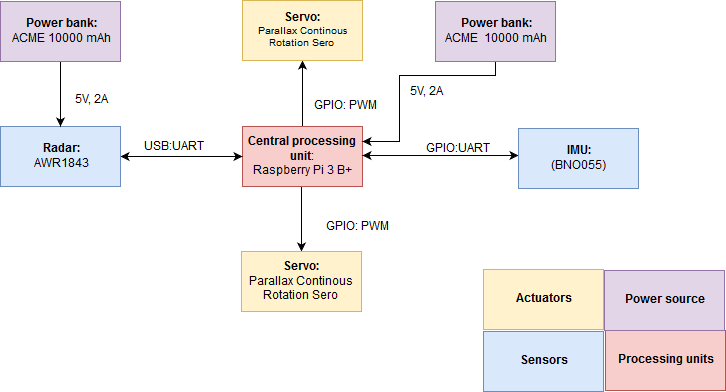

The diagram above was exported from draw.io. Its source (the exported page's mxGraphModel, read from the mxfile embedded in the PNG):
<mxGraphModel dx="1397" dy="1030" grid="1" gridSize="1" guides="1" tooltips="1" connect="1" arrows="1" fold="1" page="1" pageScale="1" pageWidth="827" pageHeight="1169" math="0" shadow="0">
  <root>
    <mxCell id="0" />
    <mxCell id="1" parent="0" />
    <mxCell id="L2TPktoOvk9Twu_R8tEn-11" value="" style="edgeStyle=orthogonalEdgeStyle;rounded=0;orthogonalLoop=1;jettySize=auto;html=1;endArrow=none;endFill=0;startArrow=classic;startFill=1;" parent="1" source="L2TPktoOvk9Twu_R8tEn-1" target="L2TPktoOvk9Twu_R8tEn-4" edge="1">
      <mxGeometry relative="1" as="geometry" />
    </mxCell>
    <mxCell id="L2TPktoOvk9Twu_R8tEn-1" value="&lt;div&gt;&lt;b&gt;Servo:&lt;/b&gt;&lt;/div&gt;&lt;div style=&quot;font-size: 10px&quot;&gt;Parallax Continous Rotation Sero&lt;b&gt;&lt;br&gt;&lt;/b&gt;&lt;/div&gt;" style="rounded=0;whiteSpace=wrap;html=1;fillColor=#fff2cc;strokeColor=#d6b656;" parent="1" vertex="1">
      <mxGeometry x="341" y="493" width="120" height="60" as="geometry" />
    </mxCell>
    <mxCell id="L2TPktoOvk9Twu_R8tEn-12" value="" style="edgeStyle=orthogonalEdgeStyle;rounded=0;orthogonalLoop=1;jettySize=auto;html=1;startArrow=classic;startFill=1;endArrow=none;endFill=0;exitX=0.5;exitY=0;exitDx=0;exitDy=0;" parent="1" source="L2TPktoOvk9Twu_R8tEn-2" edge="1">
      <mxGeometry relative="1" as="geometry">
        <mxPoint x="401" y="744" as="sourcePoint" />
        <mxPoint x="400" y="679" as="targetPoint" />
        <Array as="points" />
      </mxGeometry>
    </mxCell>
    <mxCell id="L2TPktoOvk9Twu_R8tEn-2" value="&lt;div&gt;&lt;b&gt;Servo:&lt;/b&gt;&lt;/div&gt;&lt;div&gt;Parallax Continous Rotation Sero&lt;b&gt;&lt;br&gt;&lt;/b&gt;&lt;/div&gt;" style="rounded=0;whiteSpace=wrap;html=1;fillColor=#fff2cc;strokeColor=#d6b656;" parent="1" vertex="1">
      <mxGeometry x="340" y="744" width="120" height="60" as="geometry" />
    </mxCell>
    <mxCell id="L2TPktoOvk9Twu_R8tEn-4" value="&lt;div&gt;&lt;b&gt;Central processing unit&lt;/b&gt;:&lt;/div&gt;&lt;div&gt;Raspberry Pi 3 B+&lt;/div&gt;" style="rounded=0;whiteSpace=wrap;html=1;fillColor=#f8cecc;strokeColor=#b85450;" parent="1" vertex="1">
      <mxGeometry x="341" y="619" width="120" height="60" as="geometry" />
    </mxCell>
    <mxCell id="L2TPktoOvk9Twu_R8tEn-7" value="" style="edgeStyle=orthogonalEdgeStyle;rounded=0;orthogonalLoop=1;jettySize=auto;html=1;startArrow=classic;startFill=1;" parent="1" source="L2TPktoOvk9Twu_R8tEn-5" target="L2TPktoOvk9Twu_R8tEn-4" edge="1">
      <mxGeometry relative="1" as="geometry">
        <Array as="points">
          <mxPoint x="551" y="648" />
          <mxPoint x="551" y="648" />
        </Array>
      </mxGeometry>
    </mxCell>
    <mxCell id="L2TPktoOvk9Twu_R8tEn-5" value="&lt;div&gt;&lt;b&gt;IMU:&lt;/b&gt;&lt;/div&gt;&lt;div&gt; (BNO055)&lt;/div&gt;" style="rounded=0;whiteSpace=wrap;html=1;fillColor=#dae8fc;strokeColor=#6c8ebf;" parent="1" vertex="1">
      <mxGeometry x="617" y="621" width="120" height="60" as="geometry" />
    </mxCell>
    <mxCell id="L2TPktoOvk9Twu_R8tEn-8" value="" style="edgeStyle=orthogonalEdgeStyle;rounded=0;orthogonalLoop=1;jettySize=auto;html=1;endArrow=classic;endFill=1;startArrow=classic;startFill=1;" parent="1" source="L2TPktoOvk9Twu_R8tEn-6" target="L2TPktoOvk9Twu_R8tEn-4" edge="1">
      <mxGeometry relative="1" as="geometry" />
    </mxCell>
    <mxCell id="L2TPktoOvk9Twu_R8tEn-6" value="&lt;div&gt;&lt;b&gt;Radar:&lt;/b&gt;&lt;/div&gt;&lt;div&gt;AWR1843&lt;/div&gt;" style="rounded=0;whiteSpace=wrap;html=1;fillColor=#dae8fc;strokeColor=#6c8ebf;" parent="1" vertex="1">
      <mxGeometry x="99" y="619" width="120" height="60" as="geometry" />
    </mxCell>
    <mxCell id="L2TPktoOvk9Twu_R8tEn-9" value="USB:UART" style="text;html=1;resizable=0;points=[];autosize=1;align=left;verticalAlign=top;spacingTop=-4;" parent="1" vertex="1">
      <mxGeometry x="241" y="631" width="69" height="15" as="geometry" />
    </mxCell>
    <mxCell id="L2TPktoOvk9Twu_R8tEn-10" value="GPIO:UART" style="text;html=1;resizable=0;points=[];autosize=1;align=left;verticalAlign=top;spacingTop=-4;" parent="1" vertex="1">
      <mxGeometry x="523" y="633" width="72" height="15" as="geometry" />
    </mxCell>
    <mxCell id="L2TPktoOvk9Twu_R8tEn-13" value="GPIO: PWM" style="text;html=1;resizable=0;points=[];autosize=1;align=left;verticalAlign=top;spacingTop=-4;" parent="1" vertex="1">
      <mxGeometry x="423" y="711" width="71" height="15" as="geometry" />
    </mxCell>
    <mxCell id="L2TPktoOvk9Twu_R8tEn-14" value="GPIO: PWM" style="text;html=1;resizable=0;points=[];autosize=1;align=left;verticalAlign=top;spacingTop=-4;" parent="1" vertex="1">
      <mxGeometry x="411" y="590" width="71" height="15" as="geometry" />
    </mxCell>
    <mxCell id="L2TPktoOvk9Twu_R8tEn-15" value="&lt;b&gt;Actuators&lt;/b&gt;" style="rounded=0;whiteSpace=wrap;html=1;fillColor=#fff2cc;strokeColor=#d6b656;" parent="1" vertex="1">
      <mxGeometry x="582" y="762" width="120" height="60" as="geometry" />
    </mxCell>
    <mxCell id="L2TPktoOvk9Twu_R8tEn-16" value="&lt;b&gt;Sensors&lt;/b&gt;" style="rounded=0;whiteSpace=wrap;html=1;fillColor=#dae8fc;strokeColor=#6c8ebf;" parent="1" vertex="1">
      <mxGeometry x="582" y="824" width="120" height="60" as="geometry" />
    </mxCell>
    <mxCell id="L2TPktoOvk9Twu_R8tEn-17" value="&lt;b&gt;Processing&lt;/b&gt; &lt;b&gt;units&lt;/b&gt;" style="rounded=0;whiteSpace=wrap;html=1;fillColor=#f8cecc;strokeColor=#b85450;" parent="1" vertex="1">
      <mxGeometry x="704" y="823" width="120" height="60" as="geometry" />
    </mxCell>
    <mxCell id="L2TPktoOvk9Twu_R8tEn-18" value="&lt;b&gt;Power source&lt;/b&gt;" style="rounded=0;whiteSpace=wrap;html=1;fillColor=#e1d5e7;strokeColor=#9673a6;" parent="1" vertex="1">
      <mxGeometry x="703" y="763" width="120" height="60" as="geometry" />
    </mxCell>
    <mxCell id="L2TPktoOvk9Twu_R8tEn-20" style="edgeStyle=orthogonalEdgeStyle;rounded=0;orthogonalLoop=1;jettySize=auto;html=1;entryX=0.5;entryY=0;entryDx=0;entryDy=0;" parent="1" source="L2TPktoOvk9Twu_R8tEn-19" target="L2TPktoOvk9Twu_R8tEn-6" edge="1">
      <mxGeometry relative="1" as="geometry" />
    </mxCell>
    <mxCell id="L2TPktoOvk9Twu_R8tEn-19" value="&lt;div&gt;&lt;b&gt;Power bank:&lt;/b&gt;&lt;/div&gt;&lt;div&gt;ACME 10000 mAh&lt;b&gt;&lt;br&gt;&lt;/b&gt;&lt;/div&gt;" style="rounded=0;whiteSpace=wrap;html=1;fillColor=#e1d5e7;strokeColor=#9673a6;" parent="1" vertex="1">
      <mxGeometry x="99" y="494" width="120" height="60" as="geometry" />
    </mxCell>
    <mxCell id="L2TPktoOvk9Twu_R8tEn-21" value="5V, 2A" style="text;html=1;resizable=0;points=[];autosize=1;align=left;verticalAlign=top;spacingTop=-4;" parent="1" vertex="1">
      <mxGeometry x="172" y="584" width="48" height="15" as="geometry" />
    </mxCell>
    <mxCell id="L2TPktoOvk9Twu_R8tEn-24" style="edgeStyle=orthogonalEdgeStyle;rounded=0;orthogonalLoop=1;jettySize=auto;html=1;entryX=1;entryY=0.25;entryDx=0;entryDy=0;startArrow=none;startFill=0;endArrow=classic;endFill=1;" parent="1" source="L2TPktoOvk9Twu_R8tEn-22" target="L2TPktoOvk9Twu_R8tEn-4" edge="1">
      <mxGeometry relative="1" as="geometry">
        <Array as="points">
          <mxPoint x="594" y="568" />
          <mxPoint x="498" y="568" />
          <mxPoint x="498" y="634" />
        </Array>
      </mxGeometry>
    </mxCell>
    <mxCell id="L2TPktoOvk9Twu_R8tEn-22" value="&lt;div&gt;&lt;b&gt;Power bank:&lt;/b&gt;&lt;/div&gt;&lt;div&gt;ACME&amp;nbsp; 10000 mAh&lt;b&gt;&lt;br&gt;&lt;/b&gt;&lt;/div&gt;" style="rounded=0;whiteSpace=wrap;html=1;fillColor=#e1d5e7;strokeColor=#9673a6;" parent="1" vertex="1">
      <mxGeometry x="534" y="494" width="120" height="60" as="geometry" />
    </mxCell>
    <mxCell id="L2TPktoOvk9Twu_R8tEn-23" value="5V, 2A" style="text;html=1;resizable=0;points=[];autosize=1;align=left;verticalAlign=top;spacingTop=-4;" parent="1" vertex="1">
      <mxGeometry x="507" y="576" width="48" height="15" as="geometry" />
    </mxCell>
  </root>
</mxGraphModel>